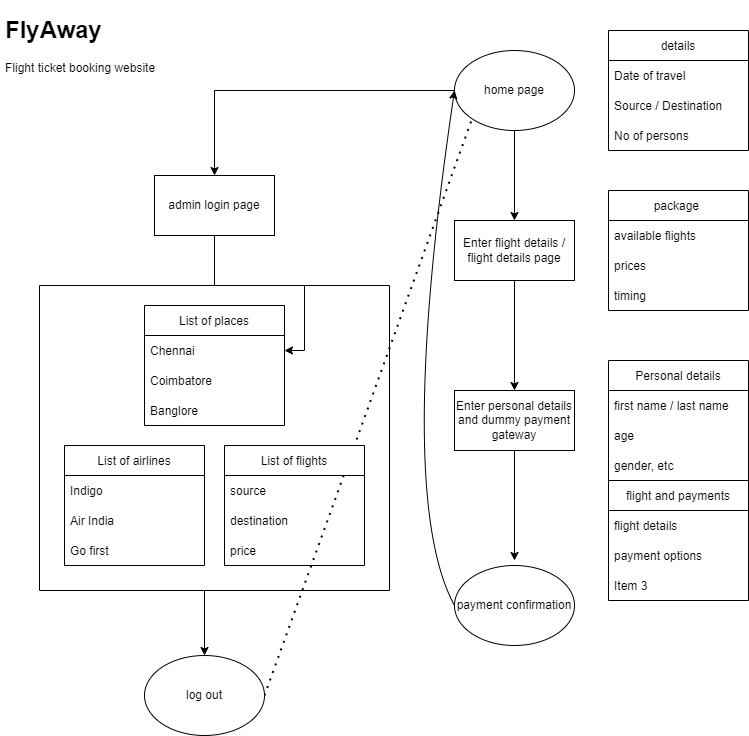

The diagram above was exported from draw.io. Its source (the exported page's mxGraphModel, read from the mxfile embedded in the PNG):
<mxGraphModel dx="782" dy="539" grid="1" gridSize="10" guides="1" tooltips="1" connect="1" arrows="1" fold="1" page="1" pageScale="1" pageWidth="827" pageHeight="1169" math="0" shadow="0">
  <root>
    <mxCell id="WIyWlLk6GJQsqaUBKTNV-0" />
    <mxCell id="WIyWlLk6GJQsqaUBKTNV-1" parent="WIyWlLk6GJQsqaUBKTNV-0" />
    <mxCell id="Mh2FkIGBUiKHJrK0BtRW-56" value="" style="endArrow=none;dashed=1;html=1;dashPattern=1 3;strokeWidth=2;rounded=0;exitX=1;exitY=0.5;exitDx=0;exitDy=0;entryX=0;entryY=1;entryDx=0;entryDy=0;" parent="WIyWlLk6GJQsqaUBKTNV-1" source="Mh2FkIGBUiKHJrK0BtRW-45" target="Mh2FkIGBUiKHJrK0BtRW-19" edge="1">
      <mxGeometry width="50" height="50" relative="1" as="geometry">
        <mxPoint x="450" y="480" as="sourcePoint" />
        <mxPoint x="500" y="430" as="targetPoint" />
      </mxGeometry>
    </mxCell>
    <mxCell id="Mh2FkIGBUiKHJrK0BtRW-0" value="details" style="swimlane;fontStyle=0;childLayout=stackLayout;horizontal=1;startSize=30;horizontalStack=0;resizeParent=1;resizeParentMax=0;resizeLast=0;collapsible=1;marginBottom=0;" parent="WIyWlLk6GJQsqaUBKTNV-1" vertex="1">
      <mxGeometry x="628" y="55" width="140" height="120" as="geometry" />
    </mxCell>
    <mxCell id="Mh2FkIGBUiKHJrK0BtRW-1" value="Date of travel" style="text;strokeColor=none;fillColor=none;align=left;verticalAlign=middle;spacingLeft=4;spacingRight=4;overflow=hidden;points=[[0,0.5],[1,0.5]];portConstraint=eastwest;rotatable=0;" parent="Mh2FkIGBUiKHJrK0BtRW-0" vertex="1">
      <mxGeometry y="30" width="140" height="30" as="geometry" />
    </mxCell>
    <mxCell id="Mh2FkIGBUiKHJrK0BtRW-2" value="Source / Destination" style="text;strokeColor=none;fillColor=none;align=left;verticalAlign=middle;spacingLeft=4;spacingRight=4;overflow=hidden;points=[[0,0.5],[1,0.5]];portConstraint=eastwest;rotatable=0;" parent="Mh2FkIGBUiKHJrK0BtRW-0" vertex="1">
      <mxGeometry y="60" width="140" height="30" as="geometry" />
    </mxCell>
    <mxCell id="Mh2FkIGBUiKHJrK0BtRW-3" value="No of persons" style="text;strokeColor=none;fillColor=none;align=left;verticalAlign=middle;spacingLeft=4;spacingRight=4;overflow=hidden;points=[[0,0.5],[1,0.5]];portConstraint=eastwest;rotatable=0;" parent="Mh2FkIGBUiKHJrK0BtRW-0" vertex="1">
      <mxGeometry y="90" width="140" height="30" as="geometry" />
    </mxCell>
    <mxCell id="Mh2FkIGBUiKHJrK0BtRW-4" value="package " style="swimlane;fontStyle=0;childLayout=stackLayout;horizontal=1;startSize=30;horizontalStack=0;resizeParent=1;resizeParentMax=0;resizeLast=0;collapsible=1;marginBottom=0;" parent="WIyWlLk6GJQsqaUBKTNV-1" vertex="1">
      <mxGeometry x="628" y="215" width="140" height="120" as="geometry" />
    </mxCell>
    <mxCell id="Mh2FkIGBUiKHJrK0BtRW-5" value="available flights" style="text;strokeColor=none;fillColor=none;align=left;verticalAlign=middle;spacingLeft=4;spacingRight=4;overflow=hidden;points=[[0,0.5],[1,0.5]];portConstraint=eastwest;rotatable=0;" parent="Mh2FkIGBUiKHJrK0BtRW-4" vertex="1">
      <mxGeometry y="30" width="140" height="30" as="geometry" />
    </mxCell>
    <mxCell id="Mh2FkIGBUiKHJrK0BtRW-6" value="prices" style="text;strokeColor=none;fillColor=none;align=left;verticalAlign=middle;spacingLeft=4;spacingRight=4;overflow=hidden;points=[[0,0.5],[1,0.5]];portConstraint=eastwest;rotatable=0;" parent="Mh2FkIGBUiKHJrK0BtRW-4" vertex="1">
      <mxGeometry y="60" width="140" height="30" as="geometry" />
    </mxCell>
    <mxCell id="Mh2FkIGBUiKHJrK0BtRW-7" value="timing" style="text;strokeColor=none;fillColor=none;align=left;verticalAlign=middle;spacingLeft=4;spacingRight=4;overflow=hidden;points=[[0,0.5],[1,0.5]];portConstraint=eastwest;rotatable=0;" parent="Mh2FkIGBUiKHJrK0BtRW-4" vertex="1">
      <mxGeometry y="90" width="140" height="30" as="geometry" />
    </mxCell>
    <mxCell id="Mh2FkIGBUiKHJrK0BtRW-8" value="Personal details" style="swimlane;fontStyle=0;childLayout=stackLayout;horizontal=1;startSize=30;horizontalStack=0;resizeParent=1;resizeParentMax=0;resizeLast=0;collapsible=1;marginBottom=0;" parent="WIyWlLk6GJQsqaUBKTNV-1" vertex="1">
      <mxGeometry x="628" y="385" width="140" height="120" as="geometry" />
    </mxCell>
    <mxCell id="Mh2FkIGBUiKHJrK0BtRW-9" value="first name / last name" style="text;strokeColor=none;fillColor=none;align=left;verticalAlign=middle;spacingLeft=4;spacingRight=4;overflow=hidden;points=[[0,0.5],[1,0.5]];portConstraint=eastwest;rotatable=0;" parent="Mh2FkIGBUiKHJrK0BtRW-8" vertex="1">
      <mxGeometry y="30" width="140" height="30" as="geometry" />
    </mxCell>
    <mxCell id="Mh2FkIGBUiKHJrK0BtRW-10" value="age" style="text;strokeColor=none;fillColor=none;align=left;verticalAlign=middle;spacingLeft=4;spacingRight=4;overflow=hidden;points=[[0,0.5],[1,0.5]];portConstraint=eastwest;rotatable=0;" parent="Mh2FkIGBUiKHJrK0BtRW-8" vertex="1">
      <mxGeometry y="60" width="140" height="30" as="geometry" />
    </mxCell>
    <mxCell id="Mh2FkIGBUiKHJrK0BtRW-11" value="gender, etc" style="text;strokeColor=none;fillColor=none;align=left;verticalAlign=middle;spacingLeft=4;spacingRight=4;overflow=hidden;points=[[0,0.5],[1,0.5]];portConstraint=eastwest;rotatable=0;" parent="Mh2FkIGBUiKHJrK0BtRW-8" vertex="1">
      <mxGeometry y="90" width="140" height="30" as="geometry" />
    </mxCell>
    <mxCell id="Mh2FkIGBUiKHJrK0BtRW-12" value="flight and payments" style="swimlane;fontStyle=0;childLayout=stackLayout;horizontal=1;startSize=30;horizontalStack=0;resizeParent=1;resizeParentMax=0;resizeLast=0;collapsible=1;marginBottom=0;" parent="WIyWlLk6GJQsqaUBKTNV-1" vertex="1">
      <mxGeometry x="628" y="505" width="140" height="120" as="geometry" />
    </mxCell>
    <mxCell id="Mh2FkIGBUiKHJrK0BtRW-13" value="flight details" style="text;strokeColor=none;fillColor=none;align=left;verticalAlign=middle;spacingLeft=4;spacingRight=4;overflow=hidden;points=[[0,0.5],[1,0.5]];portConstraint=eastwest;rotatable=0;" parent="Mh2FkIGBUiKHJrK0BtRW-12" vertex="1">
      <mxGeometry y="30" width="140" height="30" as="geometry" />
    </mxCell>
    <mxCell id="Mh2FkIGBUiKHJrK0BtRW-14" value="payment options" style="text;strokeColor=none;fillColor=none;align=left;verticalAlign=middle;spacingLeft=4;spacingRight=4;overflow=hidden;points=[[0,0.5],[1,0.5]];portConstraint=eastwest;rotatable=0;" parent="Mh2FkIGBUiKHJrK0BtRW-12" vertex="1">
      <mxGeometry y="60" width="140" height="30" as="geometry" />
    </mxCell>
    <mxCell id="Mh2FkIGBUiKHJrK0BtRW-15" value="Item 3" style="text;strokeColor=none;fillColor=none;align=left;verticalAlign=middle;spacingLeft=4;spacingRight=4;overflow=hidden;points=[[0,0.5],[1,0.5]];portConstraint=eastwest;rotatable=0;" parent="Mh2FkIGBUiKHJrK0BtRW-12" vertex="1">
      <mxGeometry y="90" width="140" height="30" as="geometry" />
    </mxCell>
    <mxCell id="Mh2FkIGBUiKHJrK0BtRW-46" value="" style="edgeStyle=orthogonalEdgeStyle;rounded=0;orthogonalLoop=1;jettySize=auto;html=1;" parent="WIyWlLk6GJQsqaUBKTNV-1" source="Mh2FkIGBUiKHJrK0BtRW-19" target="Mh2FkIGBUiKHJrK0BtRW-20" edge="1">
      <mxGeometry relative="1" as="geometry" />
    </mxCell>
    <mxCell id="Mh2FkIGBUiKHJrK0BtRW-19" value="home page" style="ellipse;whiteSpace=wrap;html=1;" parent="WIyWlLk6GJQsqaUBKTNV-1" vertex="1">
      <mxGeometry x="474" y="75" width="120" height="80" as="geometry" />
    </mxCell>
    <mxCell id="Mh2FkIGBUiKHJrK0BtRW-47" value="" style="edgeStyle=orthogonalEdgeStyle;rounded=0;orthogonalLoop=1;jettySize=auto;html=1;" parent="WIyWlLk6GJQsqaUBKTNV-1" source="Mh2FkIGBUiKHJrK0BtRW-20" target="Mh2FkIGBUiKHJrK0BtRW-21" edge="1">
      <mxGeometry relative="1" as="geometry" />
    </mxCell>
    <mxCell id="Mh2FkIGBUiKHJrK0BtRW-20" value="Enter flight details / flight details page" style="rounded=0;whiteSpace=wrap;html=1;" parent="WIyWlLk6GJQsqaUBKTNV-1" vertex="1">
      <mxGeometry x="474" y="245" width="120" height="60" as="geometry" />
    </mxCell>
    <mxCell id="Mh2FkIGBUiKHJrK0BtRW-48" value="" style="edgeStyle=orthogonalEdgeStyle;rounded=0;orthogonalLoop=1;jettySize=auto;html=1;" parent="WIyWlLk6GJQsqaUBKTNV-1" source="Mh2FkIGBUiKHJrK0BtRW-21" edge="1">
      <mxGeometry relative="1" as="geometry">
        <mxPoint x="534" y="585" as="targetPoint" />
      </mxGeometry>
    </mxCell>
    <mxCell id="Mh2FkIGBUiKHJrK0BtRW-21" value="Enter personal details and dummy payment gateway" style="rounded=0;whiteSpace=wrap;html=1;" parent="WIyWlLk6GJQsqaUBKTNV-1" vertex="1">
      <mxGeometry x="474" y="415" width="120" height="60" as="geometry" />
    </mxCell>
    <mxCell id="Mh2FkIGBUiKHJrK0BtRW-25" value="payment confirmation" style="ellipse;whiteSpace=wrap;html=1;" parent="WIyWlLk6GJQsqaUBKTNV-1" vertex="1">
      <mxGeometry x="474" y="590" width="120" height="80" as="geometry" />
    </mxCell>
    <mxCell id="qc94pRR6TK0uSz2Y7LnQ-0" value="" style="edgeStyle=orthogonalEdgeStyle;rounded=0;orthogonalLoop=1;jettySize=auto;html=1;" edge="1" parent="WIyWlLk6GJQsqaUBKTNV-1" source="Mh2FkIGBUiKHJrK0BtRW-26" target="Mh2FkIGBUiKHJrK0BtRW-32">
      <mxGeometry relative="1" as="geometry" />
    </mxCell>
    <mxCell id="Mh2FkIGBUiKHJrK0BtRW-26" value="admin login page" style="rounded=0;whiteSpace=wrap;html=1;" parent="WIyWlLk6GJQsqaUBKTNV-1" vertex="1">
      <mxGeometry x="174" y="200" width="120" height="60" as="geometry" />
    </mxCell>
    <mxCell id="Mh2FkIGBUiKHJrK0BtRW-39" value="List of flights" style="swimlane;fontStyle=0;childLayout=stackLayout;horizontal=1;startSize=30;horizontalStack=0;resizeParent=1;resizeParentMax=0;resizeLast=0;collapsible=1;marginBottom=0;" parent="WIyWlLk6GJQsqaUBKTNV-1" vertex="1">
      <mxGeometry x="244" y="470" width="140" height="120" as="geometry" />
    </mxCell>
    <mxCell id="Mh2FkIGBUiKHJrK0BtRW-40" value="source" style="text;strokeColor=none;fillColor=none;align=left;verticalAlign=middle;spacingLeft=4;spacingRight=4;overflow=hidden;points=[[0,0.5],[1,0.5]];portConstraint=eastwest;rotatable=0;" parent="Mh2FkIGBUiKHJrK0BtRW-39" vertex="1">
      <mxGeometry y="30" width="140" height="30" as="geometry" />
    </mxCell>
    <mxCell id="Mh2FkIGBUiKHJrK0BtRW-41" value="destination" style="text;strokeColor=none;fillColor=none;align=left;verticalAlign=middle;spacingLeft=4;spacingRight=4;overflow=hidden;points=[[0,0.5],[1,0.5]];portConstraint=eastwest;rotatable=0;" parent="Mh2FkIGBUiKHJrK0BtRW-39" vertex="1">
      <mxGeometry y="60" width="140" height="30" as="geometry" />
    </mxCell>
    <mxCell id="Mh2FkIGBUiKHJrK0BtRW-42" value="price" style="text;strokeColor=none;fillColor=none;align=left;verticalAlign=middle;spacingLeft=4;spacingRight=4;overflow=hidden;points=[[0,0.5],[1,0.5]];portConstraint=eastwest;rotatable=0;" parent="Mh2FkIGBUiKHJrK0BtRW-39" vertex="1">
      <mxGeometry y="90" width="140" height="30" as="geometry" />
    </mxCell>
    <mxCell id="Mh2FkIGBUiKHJrK0BtRW-55" value="" style="edgeStyle=elbowEdgeStyle;rounded=0;orthogonalLoop=1;jettySize=auto;html=1;" parent="WIyWlLk6GJQsqaUBKTNV-1" source="Mh2FkIGBUiKHJrK0BtRW-44" target="Mh2FkIGBUiKHJrK0BtRW-45" edge="1">
      <mxGeometry relative="1" as="geometry" />
    </mxCell>
    <mxCell id="Mh2FkIGBUiKHJrK0BtRW-44" value="" style="swimlane;startSize=0;" parent="WIyWlLk6GJQsqaUBKTNV-1" vertex="1">
      <mxGeometry x="59" y="310" width="350" height="305" as="geometry" />
    </mxCell>
    <mxCell id="Mh2FkIGBUiKHJrK0BtRW-31" value="List of places" style="swimlane;fontStyle=0;childLayout=stackLayout;horizontal=1;startSize=30;horizontalStack=0;resizeParent=1;resizeParentMax=0;resizeLast=0;collapsible=1;marginBottom=0;" parent="Mh2FkIGBUiKHJrK0BtRW-44" vertex="1">
      <mxGeometry x="105" y="20" width="140" height="120" as="geometry" />
    </mxCell>
    <mxCell id="Mh2FkIGBUiKHJrK0BtRW-32" value="Chennai" style="text;strokeColor=none;fillColor=none;align=left;verticalAlign=middle;spacingLeft=4;spacingRight=4;overflow=hidden;points=[[0,0.5],[1,0.5]];portConstraint=eastwest;rotatable=0;" parent="Mh2FkIGBUiKHJrK0BtRW-31" vertex="1">
      <mxGeometry y="30" width="140" height="30" as="geometry" />
    </mxCell>
    <mxCell id="Mh2FkIGBUiKHJrK0BtRW-33" value="Coimbatore" style="text;strokeColor=none;fillColor=none;align=left;verticalAlign=middle;spacingLeft=4;spacingRight=4;overflow=hidden;points=[[0,0.5],[1,0.5]];portConstraint=eastwest;rotatable=0;" parent="Mh2FkIGBUiKHJrK0BtRW-31" vertex="1">
      <mxGeometry y="60" width="140" height="30" as="geometry" />
    </mxCell>
    <mxCell id="Mh2FkIGBUiKHJrK0BtRW-34" value="Banglore" style="text;strokeColor=none;fillColor=none;align=left;verticalAlign=middle;spacingLeft=4;spacingRight=4;overflow=hidden;points=[[0,0.5],[1,0.5]];portConstraint=eastwest;rotatable=0;" parent="Mh2FkIGBUiKHJrK0BtRW-31" vertex="1">
      <mxGeometry y="90" width="140" height="30" as="geometry" />
    </mxCell>
    <mxCell id="Mh2FkIGBUiKHJrK0BtRW-35" value="List of airlines" style="swimlane;fontStyle=0;childLayout=stackLayout;horizontal=1;startSize=30;horizontalStack=0;resizeParent=1;resizeParentMax=0;resizeLast=0;collapsible=1;marginBottom=0;" parent="Mh2FkIGBUiKHJrK0BtRW-44" vertex="1">
      <mxGeometry x="25" y="160" width="140" height="120" as="geometry" />
    </mxCell>
    <mxCell id="Mh2FkIGBUiKHJrK0BtRW-36" value="Indigo" style="text;strokeColor=none;fillColor=none;align=left;verticalAlign=middle;spacingLeft=4;spacingRight=4;overflow=hidden;points=[[0,0.5],[1,0.5]];portConstraint=eastwest;rotatable=0;" parent="Mh2FkIGBUiKHJrK0BtRW-35" vertex="1">
      <mxGeometry y="30" width="140" height="30" as="geometry" />
    </mxCell>
    <mxCell id="Mh2FkIGBUiKHJrK0BtRW-37" value="Air India" style="text;strokeColor=none;fillColor=none;align=left;verticalAlign=middle;spacingLeft=4;spacingRight=4;overflow=hidden;points=[[0,0.5],[1,0.5]];portConstraint=eastwest;rotatable=0;" parent="Mh2FkIGBUiKHJrK0BtRW-35" vertex="1">
      <mxGeometry y="60" width="140" height="30" as="geometry" />
    </mxCell>
    <mxCell id="Mh2FkIGBUiKHJrK0BtRW-38" value="Go first" style="text;strokeColor=none;fillColor=none;align=left;verticalAlign=middle;spacingLeft=4;spacingRight=4;overflow=hidden;points=[[0,0.5],[1,0.5]];portConstraint=eastwest;rotatable=0;" parent="Mh2FkIGBUiKHJrK0BtRW-35" vertex="1">
      <mxGeometry y="90" width="140" height="30" as="geometry" />
    </mxCell>
    <mxCell id="Mh2FkIGBUiKHJrK0BtRW-54" style="edgeStyle=elbowEdgeStyle;rounded=0;orthogonalLoop=1;jettySize=auto;html=1;exitX=0.5;exitY=0;exitDx=0;exitDy=0;" parent="Mh2FkIGBUiKHJrK0BtRW-44" source="Mh2FkIGBUiKHJrK0BtRW-35" target="Mh2FkIGBUiKHJrK0BtRW-35" edge="1">
      <mxGeometry relative="1" as="geometry" />
    </mxCell>
    <mxCell id="Mh2FkIGBUiKHJrK0BtRW-45" value="log out" style="ellipse;whiteSpace=wrap;html=1;" parent="WIyWlLk6GJQsqaUBKTNV-1" vertex="1">
      <mxGeometry x="164" y="680" width="120" height="80" as="geometry" />
    </mxCell>
    <mxCell id="Mh2FkIGBUiKHJrK0BtRW-51" value="" style="curved=1;endArrow=classic;html=1;rounded=0;entryX=0;entryY=0.5;entryDx=0;entryDy=0;exitX=0;exitY=0.5;exitDx=0;exitDy=0;" parent="WIyWlLk6GJQsqaUBKTNV-1" source="Mh2FkIGBUiKHJrK0BtRW-25" target="Mh2FkIGBUiKHJrK0BtRW-19" edge="1">
      <mxGeometry width="50" height="50" relative="1" as="geometry">
        <mxPoint x="424" y="950" as="sourcePoint" />
        <mxPoint x="434" y="110" as="targetPoint" />
        <Array as="points">
          <mxPoint x="414" y="520" />
        </Array>
      </mxGeometry>
    </mxCell>
    <mxCell id="Mh2FkIGBUiKHJrK0BtRW-52" value="" style="endArrow=classic;html=1;rounded=0;entryX=0.5;entryY=0;entryDx=0;entryDy=0;edgeStyle=elbowEdgeStyle;exitX=0;exitY=0.5;exitDx=0;exitDy=0;" parent="WIyWlLk6GJQsqaUBKTNV-1" source="Mh2FkIGBUiKHJrK0BtRW-19" target="Mh2FkIGBUiKHJrK0BtRW-26" edge="1">
      <mxGeometry width="50" height="50" relative="1" as="geometry">
        <mxPoint x="374" y="30" as="sourcePoint" />
        <mxPoint x="534" y="410" as="targetPoint" />
        <Array as="points">
          <mxPoint x="234" y="115" />
        </Array>
      </mxGeometry>
    </mxCell>
    <mxCell id="Mh2FkIGBUiKHJrK0BtRW-57" value="&lt;h1&gt;FlyAway&lt;/h1&gt;&lt;p&gt;Flight ticket booking website&lt;/p&gt;" style="text;html=1;strokeColor=none;fillColor=none;spacing=5;spacingTop=-20;whiteSpace=wrap;overflow=hidden;rounded=0;" parent="WIyWlLk6GJQsqaUBKTNV-1" vertex="1">
      <mxGeometry x="20" y="35" width="190" height="120" as="geometry" />
    </mxCell>
  </root>
</mxGraphModel>